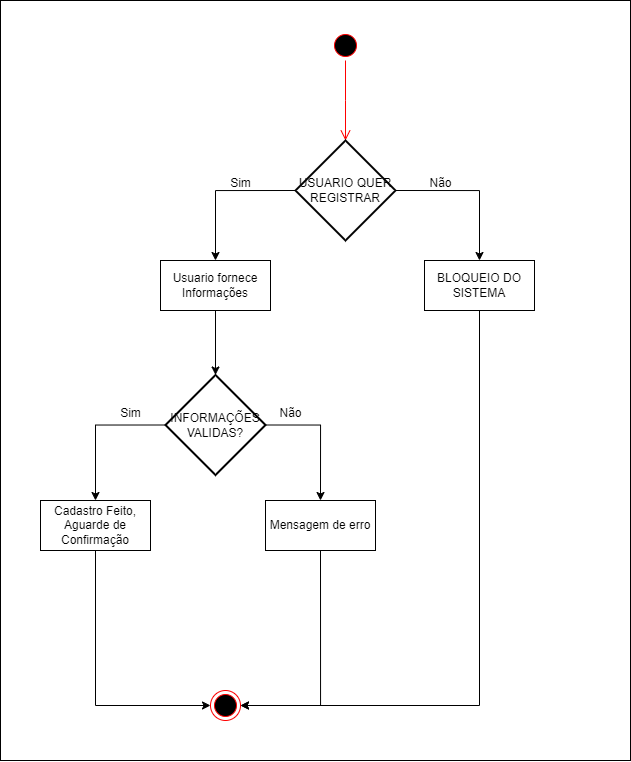

The diagram above was exported from draw.io. Its source (the exported page's mxGraphModel, read from the mxfile embedded in the PNG):
<mxGraphModel dx="2089" dy="715" grid="1" gridSize="10" guides="1" tooltips="1" connect="1" arrows="1" fold="1" page="1" pageScale="1" pageWidth="827" pageHeight="1169" math="0" shadow="0">
  <root>
    <mxCell id="0" />
    <mxCell id="1" parent="0" />
    <mxCell id="PDH9jdPEW_UjpKn51FQ6-25" value="&lt;div&gt;&lt;br&gt;&lt;/div&gt;&lt;div&gt;&lt;br&gt;&lt;/div&gt;" style="html=1;whiteSpace=wrap;" parent="1" vertex="1">
      <mxGeometry x="-120" y="160" width="630" height="760" as="geometry" />
    </mxCell>
    <mxCell id="PDH9jdPEW_UjpKn51FQ6-1" value="" style="ellipse;html=1;shape=startState;fillColor=#000000;strokeColor=#ff0000;" parent="1" vertex="1">
      <mxGeometry x="210" y="190" width="30" height="30" as="geometry" />
    </mxCell>
    <mxCell id="PDH9jdPEW_UjpKn51FQ6-2" value="" style="edgeStyle=orthogonalEdgeStyle;html=1;verticalAlign=bottom;endArrow=open;endSize=8;strokeColor=#ff0000;rounded=0;" parent="1" source="PDH9jdPEW_UjpKn51FQ6-1" edge="1">
      <mxGeometry relative="1" as="geometry">
        <mxPoint x="225" y="300" as="targetPoint" />
      </mxGeometry>
    </mxCell>
    <mxCell id="PDH9jdPEW_UjpKn51FQ6-7" style="edgeStyle=orthogonalEdgeStyle;rounded=0;orthogonalLoop=1;jettySize=auto;html=1;exitX=1;exitY=0.5;exitDx=0;exitDy=0;exitPerimeter=0;entryX=0.5;entryY=0;entryDx=0;entryDy=0;" parent="1" source="PDH9jdPEW_UjpKn51FQ6-4" target="PDH9jdPEW_UjpKn51FQ6-6" edge="1">
      <mxGeometry relative="1" as="geometry" />
    </mxCell>
    <mxCell id="PDH9jdPEW_UjpKn51FQ6-8" style="edgeStyle=orthogonalEdgeStyle;rounded=0;orthogonalLoop=1;jettySize=auto;html=1;exitX=0;exitY=0.5;exitDx=0;exitDy=0;exitPerimeter=0;entryX=0.5;entryY=0;entryDx=0;entryDy=0;" parent="1" source="PDH9jdPEW_UjpKn51FQ6-4" target="PDH9jdPEW_UjpKn51FQ6-5" edge="1">
      <mxGeometry relative="1" as="geometry" />
    </mxCell>
    <mxCell id="PDH9jdPEW_UjpKn51FQ6-4" value="USUARIO QUER REGISTRAR" style="strokeWidth=2;html=1;shape=mxgraph.flowchart.decision;whiteSpace=wrap;" parent="1" vertex="1">
      <mxGeometry x="175" y="300" width="100" height="100" as="geometry" />
    </mxCell>
    <mxCell id="PDH9jdPEW_UjpKn51FQ6-5" value="&lt;div&gt;Usuario fornece Informações&lt;/div&gt;" style="html=1;whiteSpace=wrap;" parent="1" vertex="1">
      <mxGeometry x="40" y="420" width="110" height="50" as="geometry" />
    </mxCell>
    <mxCell id="PDH9jdPEW_UjpKn51FQ6-24" style="edgeStyle=orthogonalEdgeStyle;rounded=0;orthogonalLoop=1;jettySize=auto;html=1;exitX=0.5;exitY=1;exitDx=0;exitDy=0;entryX=1;entryY=0.5;entryDx=0;entryDy=0;" parent="1" source="PDH9jdPEW_UjpKn51FQ6-6" target="PDH9jdPEW_UjpKn51FQ6-19" edge="1">
      <mxGeometry relative="1" as="geometry" />
    </mxCell>
    <mxCell id="PDH9jdPEW_UjpKn51FQ6-6" value="BLOQUEIO DO SISTEMA" style="html=1;whiteSpace=wrap;" parent="1" vertex="1">
      <mxGeometry x="304" y="420" width="110" height="50" as="geometry" />
    </mxCell>
    <mxCell id="PDH9jdPEW_UjpKn51FQ6-9" value="Sim" style="text;html=1;align=center;verticalAlign=middle;resizable=0;points=[];autosize=1;strokeColor=none;fillColor=none;" parent="1" vertex="1">
      <mxGeometry x="95" y="328" width="50" height="30" as="geometry" />
    </mxCell>
    <mxCell id="PDH9jdPEW_UjpKn51FQ6-10" value="Não" style="text;html=1;align=center;verticalAlign=middle;resizable=0;points=[];autosize=1;strokeColor=none;fillColor=none;" parent="1" vertex="1">
      <mxGeometry x="295" y="328" width="50" height="30" as="geometry" />
    </mxCell>
    <mxCell id="PDH9jdPEW_UjpKn51FQ6-15" style="edgeStyle=orthogonalEdgeStyle;rounded=0;orthogonalLoop=1;jettySize=auto;html=1;exitX=1;exitY=0.5;exitDx=0;exitDy=0;exitPerimeter=0;entryX=0.5;entryY=0;entryDx=0;entryDy=0;" parent="1" source="PDH9jdPEW_UjpKn51FQ6-11" target="PDH9jdPEW_UjpKn51FQ6-14" edge="1">
      <mxGeometry relative="1" as="geometry" />
    </mxCell>
    <mxCell id="PDH9jdPEW_UjpKn51FQ6-16" style="edgeStyle=orthogonalEdgeStyle;rounded=0;orthogonalLoop=1;jettySize=auto;html=1;exitX=0;exitY=0.5;exitDx=0;exitDy=0;exitPerimeter=0;entryX=0.5;entryY=0;entryDx=0;entryDy=0;" parent="1" source="PDH9jdPEW_UjpKn51FQ6-11" target="PDH9jdPEW_UjpKn51FQ6-13" edge="1">
      <mxGeometry relative="1" as="geometry" />
    </mxCell>
    <mxCell id="PDH9jdPEW_UjpKn51FQ6-11" value="INFORMAÇÕES VALIDAS?" style="strokeWidth=2;html=1;shape=mxgraph.flowchart.decision;whiteSpace=wrap;" parent="1" vertex="1">
      <mxGeometry x="45" y="534.5" width="100" height="100" as="geometry" />
    </mxCell>
    <mxCell id="PDH9jdPEW_UjpKn51FQ6-12" style="edgeStyle=orthogonalEdgeStyle;rounded=0;orthogonalLoop=1;jettySize=auto;html=1;exitX=0.5;exitY=1;exitDx=0;exitDy=0;entryX=0.5;entryY=0;entryDx=0;entryDy=0;entryPerimeter=0;" parent="1" source="PDH9jdPEW_UjpKn51FQ6-5" target="PDH9jdPEW_UjpKn51FQ6-11" edge="1">
      <mxGeometry relative="1" as="geometry" />
    </mxCell>
    <mxCell id="PDH9jdPEW_UjpKn51FQ6-22" style="edgeStyle=orthogonalEdgeStyle;rounded=0;orthogonalLoop=1;jettySize=auto;html=1;exitX=0.5;exitY=1;exitDx=0;exitDy=0;entryX=0;entryY=0.5;entryDx=0;entryDy=0;" parent="1" source="PDH9jdPEW_UjpKn51FQ6-13" target="PDH9jdPEW_UjpKn51FQ6-19" edge="1">
      <mxGeometry relative="1" as="geometry" />
    </mxCell>
    <mxCell id="PDH9jdPEW_UjpKn51FQ6-13" value="Cadastro Feito, Aguarde de Confirmação" style="html=1;whiteSpace=wrap;" parent="1" vertex="1">
      <mxGeometry x="-80" y="660" width="110" height="50" as="geometry" />
    </mxCell>
    <mxCell id="PDH9jdPEW_UjpKn51FQ6-23" style="edgeStyle=orthogonalEdgeStyle;rounded=0;orthogonalLoop=1;jettySize=auto;html=1;exitX=0.5;exitY=1;exitDx=0;exitDy=0;entryX=1;entryY=0.5;entryDx=0;entryDy=0;" parent="1" source="PDH9jdPEW_UjpKn51FQ6-14" target="PDH9jdPEW_UjpKn51FQ6-19" edge="1">
      <mxGeometry relative="1" as="geometry" />
    </mxCell>
    <mxCell id="PDH9jdPEW_UjpKn51FQ6-14" value="Mensagem de erro" style="html=1;whiteSpace=wrap;" parent="1" vertex="1">
      <mxGeometry x="145" y="660" width="110" height="50" as="geometry" />
    </mxCell>
    <mxCell id="PDH9jdPEW_UjpKn51FQ6-17" value="Sim" style="text;html=1;align=center;verticalAlign=middle;resizable=0;points=[];autosize=1;strokeColor=none;fillColor=none;" parent="1" vertex="1">
      <mxGeometry x="-15" y="558" width="50" height="30" as="geometry" />
    </mxCell>
    <mxCell id="PDH9jdPEW_UjpKn51FQ6-18" value="Não" style="text;html=1;align=center;verticalAlign=middle;resizable=0;points=[];autosize=1;strokeColor=none;fillColor=none;" parent="1" vertex="1">
      <mxGeometry x="145" y="558" width="50" height="30" as="geometry" />
    </mxCell>
    <mxCell id="PDH9jdPEW_UjpKn51FQ6-19" value="" style="ellipse;html=1;shape=endState;fillColor=#000000;strokeColor=#ff0000;" parent="1" vertex="1">
      <mxGeometry x="90" y="850" width="30" height="30" as="geometry" />
    </mxCell>
  </root>
</mxGraphModel>